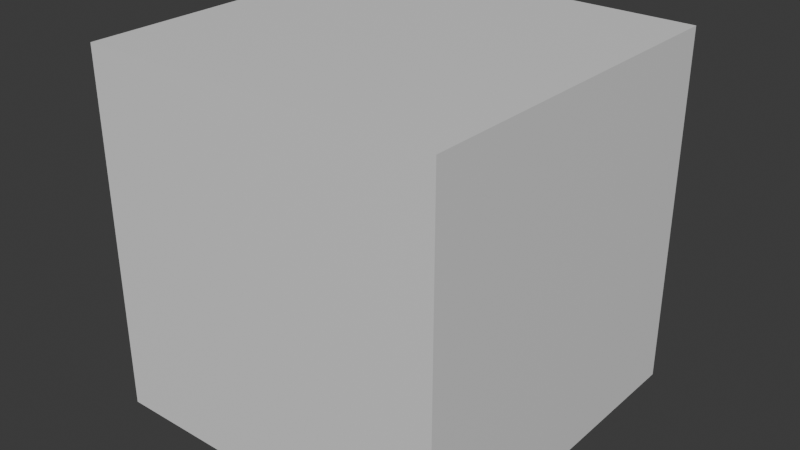 # Source: Ground_Tile.blend  (saved by Blender 4.0.36; exported with 4.5.12 LTS)
import bpy
from mathutils import Matrix  # noqa: F401  (used for matrix-valued properties, if any)

bpy.ops.wm.read_factory_settings(use_empty=True)
scene = bpy.context.scene
scene.name = 'Scene'

# ---- collections
col_collection = bpy.data.collections.new('Collection'); scene.collection.children.link(col_collection)

# ---- materials (node trees are filled in below, after node groups)
mat_material = bpy.data.materials.new('Material')
mat_material.alpha_threshold = 0.0
mat_material.use_transparent_shadow = False
mat_material.roughness = 0.5
mat_material.line_color = (0.0, 0.0, 0.0, 1.0)

# ---- material node trees
mat_material.use_nodes = True; mat_material.node_tree.nodes.clear()
_N = mat_material.node_tree.nodes; _L = mat_material.node_tree.links
n0 = _N.new('ShaderNodeOutputMaterial'); n0.name = 'Material Output'; n0.location = (300, 300)
n1 = _N.new('ShaderNodeBsdfPrincipled'); n1.name = 'Principled BSDF'; n1.location = (10, 300)
n1.inputs[3].default_value = 1.45
_L.new(n1.outputs[0], n0.inputs[0])
n0.is_active_output = True

# ---- world
world_world = bpy.data.worlds.new('World'); scene.world = world_world
world_world.use_nodes = True; world_world.node_tree.nodes.clear()
_N = world_world.node_tree.nodes; _L = world_world.node_tree.links
n0 = _N.new('ShaderNodeOutputWorld'); n0.name = 'World Output'; n0.location = (300, 300)
n1 = _N.new('ShaderNodeBackground'); n1.name = 'Background'; n1.location = (10, 300)
n1.inputs[0].default_value = (0.05088, 0.05088, 0.05088, 1.0)
_L.new(n1.outputs[0], n0.inputs[0])
n0.is_active_output = True
world_world.color = (0.05088, 0.05088, 0.05088)
world_world.use_sun_shadow = False
world_world.sun_shadow_jitter_overblur = 0.0

# ---- meshes
me_cube = bpy.data.meshes.new('Cube')
me_cube.from_pydata([(1.0, 1.0, 1.0), (1.0, 1.0, -1.0), (1.0, -1.0, 1.0), (1.0, -1.0, -1.0), (-1.0, 1.0, 1.0), (-1.0, 1.0, -1.0), (-1.0, -1.0, 1.0), (-1.0, -1.0, -1.0)], [], [(0, 4, 6, 2), (3, 2, 6, 7), (7, 6, 4, 5), (5, 1, 3, 7), (1, 0, 2, 3), (5, 4, 0, 1)])
_uv = me_cube.uv_layers.new(name='UVMap')
_uv.uv.foreach_set('vector', [0.625, 0.5, 0.875, 0.5, 0.875, 0.75, 0.625, 0.75, 0.375, 0.75, 0.625, 0.75, 0.625, 1.0, 0.375, 1.0, 0.375, 0.0, 0.625, 0.0, 0.625, 0.25, 0.375, 0.25, 0.125, 0.5, 0.375, 0.5, 0.375, 0.75, 0.125, 0.75, 0.375, 0.5, 0.625, 0.5, 0.625, 0.75, 0.375, 0.75, 0.375, 0.25, 0.625, 0.25, 0.625, 0.5, 0.375, 0.5])
me_cube.materials.append(mat_material)
me_cube.use_mirror_vertex_groups = False
me_cube.update()

# ---- objects
ob_cube = bpy.data.objects.new('Cube', me_cube)

# ---- transforms, parenting, visibility, modifiers, constraints
ob_cube.location = (0.0, 0.0, 0.0)
ob_cube.lock_rotations_4d = False
ob_cube.empty_display_type = 'ARROWS'
ob_cube.lineart.crease_threshold = 0.0

# ---- collection membership
col_collection.objects.link(ob_cube)

# ---- scene / render settings (as saved in the file)
scene.frame_start = 1; scene.frame_end = 250; scene.frame_set(1)
scene.render.engine = 'BLENDER_EEVEE_NEXT'
scene.cycles.sampling_pattern = 'TABULATED_SOBOL'
bpy.context.view_layer.update()

# ---- added for rendering (the .blend has no active camera and no usable light): camera, sun
cam_auto = bpy.data.cameras.new('AutoCamera')
cam_auto.lens = 50.0
cam_auto.sensor_width = 36.0
cam_auto.clip_end = 1000.0
ob_auto_camera = bpy.data.objects.new('AutoCamera', cam_auto)
scene.collection.objects.link(ob_auto_camera)
ob_auto_camera.location = (3.20507, -3.84609, 2.56406)
ob_auto_camera.rotation_euler = (1.09748, -7.21219e-08, 0.694738)
scene.camera = ob_auto_camera
light_auto_sun = bpy.data.lights.new('AutoSun', 'SUN')
light_auto_sun.energy = 3.0
light_auto_sun.angle = 0.0523599
ob_auto_sun = bpy.data.objects.new('AutoSun', light_auto_sun)
scene.collection.objects.link(ob_auto_sun)
ob_auto_sun.rotation_euler = (0.872665, 0.174533, 0.523599)
bpy.context.view_layer.update()
